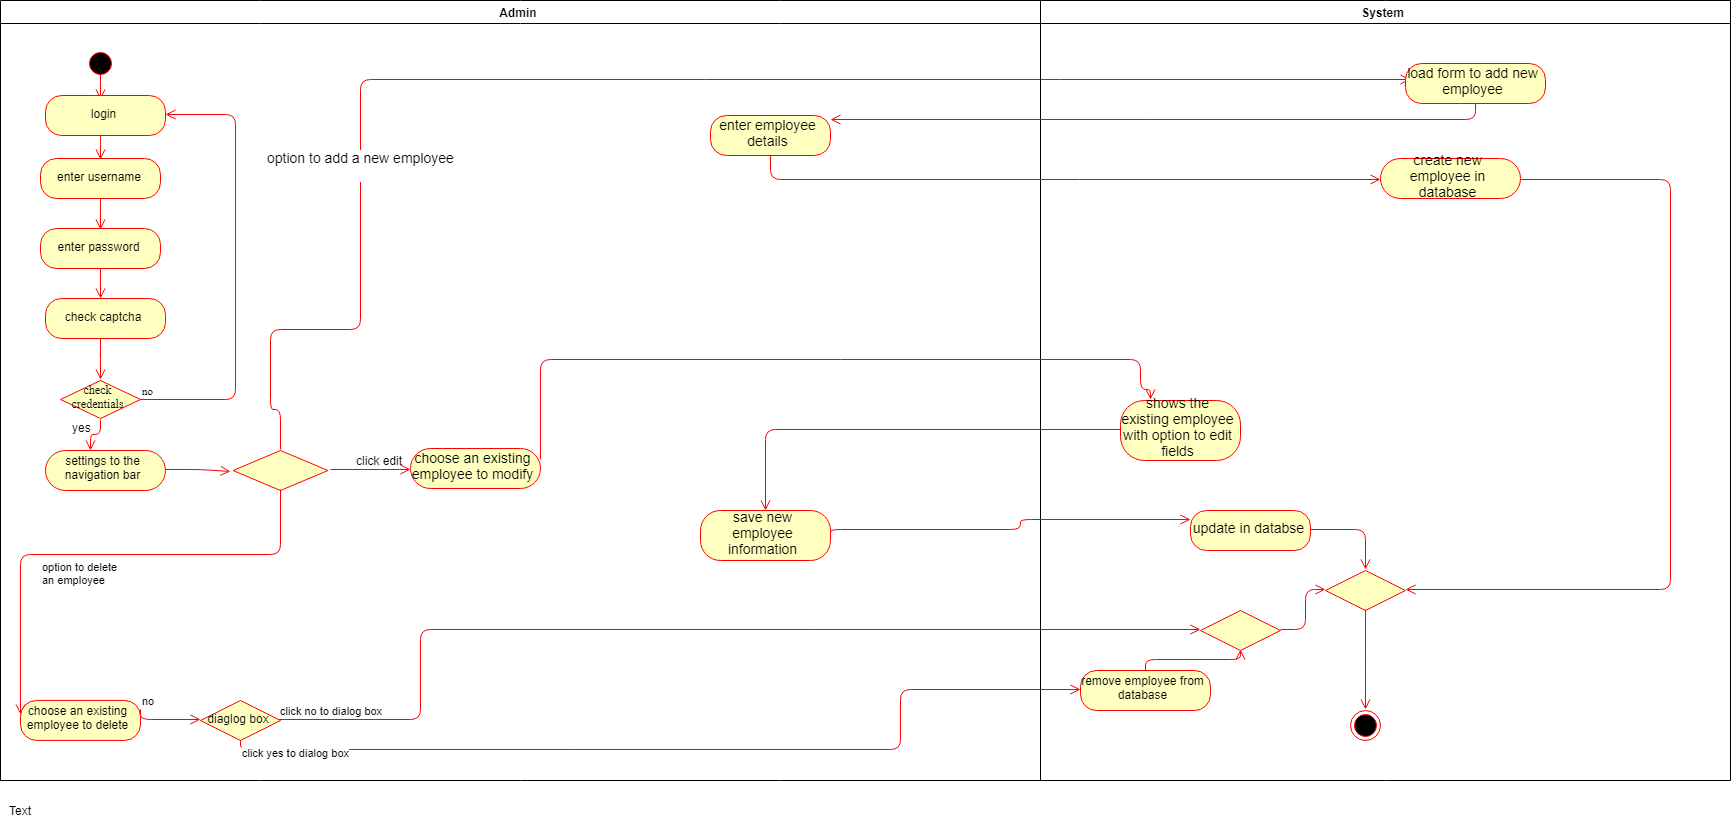

The diagram above was exported from draw.io. Its source (the exported page's mxGraphModel, read from the mxfile embedded in the PNG):
<mxGraphModel dx="4035" dy="2396" grid="1" gridSize="10" guides="1" tooltips="1" connect="1" arrows="1" fold="1" page="1" pageScale="1" pageWidth="1169" pageHeight="826" background="#ffffff" math="0" shadow="0">
  <root>
    <mxCell id="0" />
    <mxCell id="1" parent="0" />
    <mxCell id="2" value="Admin" style="swimlane;whiteSpace=wrap" parent="1" vertex="1">
      <mxGeometry x="30" y="-810" width="1040" height="780" as="geometry" />
    </mxCell>
    <mxCell id="5" value="z" style="ellipse;shape=startState;fillColor=#000000;strokeColor=#ff0000;" parent="2" vertex="1">
      <mxGeometry x="85" y="48" width="30" height="30" as="geometry" />
    </mxCell>
    <mxCell id="PS1lvd3-twot8aTohiE6-61" value="" style="edgeStyle=orthogonalEdgeStyle;html=1;verticalAlign=bottom;endArrow=open;endSize=8;strokeColor=#ff0000;fontFamily=Times New Roman;" edge="1" parent="2">
      <mxGeometry relative="1" as="geometry">
        <mxPoint x="100" y="97" as="targetPoint" />
        <mxPoint x="100" y="75.00000000000011" as="sourcePoint" />
        <Array as="points">
          <mxPoint x="100" y="97" />
          <mxPoint x="100" y="97" />
        </Array>
      </mxGeometry>
    </mxCell>
    <mxCell id="PS1lvd3-twot8aTohiE6-62" value="login" style="rounded=1;whiteSpace=wrap;html=1;arcSize=40;fontColor=#000000;fillColor=#ffffc0;strokeColor=#ff0000;" vertex="1" parent="2">
      <mxGeometry x="45" y="95" width="120" height="40" as="geometry" />
    </mxCell>
    <mxCell id="PS1lvd3-twot8aTohiE6-63" value="" style="edgeStyle=orthogonalEdgeStyle;html=1;verticalAlign=bottom;endArrow=open;endSize=8;strokeColor=#ff0000;fontFamily=Times New Roman;" edge="1" parent="2" source="PS1lvd3-twot8aTohiE6-62">
      <mxGeometry relative="1" as="geometry">
        <mxPoint x="100" y="158" as="targetPoint" />
        <Array as="points">
          <mxPoint x="100" y="138" />
          <mxPoint x="100" y="138" />
        </Array>
      </mxGeometry>
    </mxCell>
    <mxCell id="PS1lvd3-twot8aTohiE6-64" value="enter username" style="rounded=1;whiteSpace=wrap;html=1;arcSize=40;fontColor=#000000;fillColor=#ffffc0;strokeColor=#ff0000;" vertex="1" parent="2">
      <mxGeometry x="40" y="158" width="120" height="40" as="geometry" />
    </mxCell>
    <mxCell id="PS1lvd3-twot8aTohiE6-65" value="" style="edgeStyle=orthogonalEdgeStyle;html=1;verticalAlign=bottom;endArrow=open;endSize=8;strokeColor=#ff0000;fontFamily=Times New Roman;entryX=0.5;entryY=0;entryDx=0;entryDy=0;" edge="1" parent="2" source="PS1lvd3-twot8aTohiE6-64" target="PS1lvd3-twot8aTohiE6-66">
      <mxGeometry relative="1" as="geometry">
        <mxPoint x="100" y="228" as="targetPoint" />
      </mxGeometry>
    </mxCell>
    <mxCell id="PS1lvd3-twot8aTohiE6-66" value="enter password" style="rounded=1;whiteSpace=wrap;html=1;arcSize=40;fontColor=#000000;fillColor=#ffffc0;strokeColor=#ff0000;" vertex="1" parent="2">
      <mxGeometry x="40" y="228" width="120" height="40" as="geometry" />
    </mxCell>
    <mxCell id="PS1lvd3-twot8aTohiE6-67" value="" style="edgeStyle=orthogonalEdgeStyle;html=1;verticalAlign=bottom;endArrow=open;endSize=8;strokeColor=#ff0000;fontFamily=Times New Roman;" edge="1" parent="2" source="PS1lvd3-twot8aTohiE6-66">
      <mxGeometry relative="1" as="geometry">
        <mxPoint x="100" y="298" as="targetPoint" />
      </mxGeometry>
    </mxCell>
    <mxCell id="PS1lvd3-twot8aTohiE6-68" value="check captcha" style="rounded=1;whiteSpace=wrap;html=1;arcSize=40;fontColor=#000000;fillColor=#ffffc0;strokeColor=#ff0000;" vertex="1" parent="2">
      <mxGeometry x="45" y="298" width="120" height="40" as="geometry" />
    </mxCell>
    <mxCell id="PS1lvd3-twot8aTohiE6-69" value="" style="edgeStyle=orthogonalEdgeStyle;html=1;verticalAlign=bottom;endArrow=open;endSize=8;strokeColor=#ff0000;fontFamily=Times New Roman;entryX=0.5;entryY=0;entryDx=0;entryDy=0;" edge="1" parent="2" source="PS1lvd3-twot8aTohiE6-68" target="PS1lvd3-twot8aTohiE6-70">
      <mxGeometry relative="1" as="geometry">
        <mxPoint x="105" y="373" as="targetPoint" />
        <Array as="points">
          <mxPoint x="100" y="350" />
          <mxPoint x="100" y="350" />
        </Array>
      </mxGeometry>
    </mxCell>
    <mxCell id="PS1lvd3-twot8aTohiE6-70" value="check credentials" style="rhombus;whiteSpace=wrap;html=1;fillColor=#ffffc0;strokeColor=#ff0000;fontFamily=Times New Roman;fontStyle=0" vertex="1" parent="2">
      <mxGeometry x="60" y="380" width="80" height="38" as="geometry" />
    </mxCell>
    <mxCell id="PS1lvd3-twot8aTohiE6-71" value="no" style="edgeStyle=orthogonalEdgeStyle;html=1;align=left;verticalAlign=bottom;endArrow=open;endSize=8;strokeColor=#ff0000;fontFamily=Times New Roman;entryX=1;entryY=0.5;entryDx=0;entryDy=0;" edge="1" parent="2" source="PS1lvd3-twot8aTohiE6-70" target="PS1lvd3-twot8aTohiE6-62">
      <mxGeometry x="-1" relative="1" as="geometry">
        <mxPoint x="215" y="145" as="targetPoint" />
        <Array as="points">
          <mxPoint x="236" y="399" />
          <mxPoint x="236" y="115" />
        </Array>
      </mxGeometry>
    </mxCell>
    <mxCell id="PS1lvd3-twot8aTohiE6-85" value="settings to the navigation bar" style="rounded=1;whiteSpace=wrap;html=1;arcSize=50;fontColor=#000000;fillColor=#ffffc0;strokeColor=#ff0000;" vertex="1" parent="2">
      <mxGeometry x="45" y="450" width="120" height="40" as="geometry" />
    </mxCell>
    <mxCell id="PS1lvd3-twot8aTohiE6-86" value="" style="edgeStyle=orthogonalEdgeStyle;html=1;verticalAlign=bottom;endArrow=open;endSize=8;strokeColor=#ff0000;exitX=1;exitY=0.5;exitDx=0;exitDy=0;" edge="1" source="PS1lvd3-twot8aTohiE6-85" parent="2">
      <mxGeometry relative="1" as="geometry">
        <mxPoint x="230" y="471" as="targetPoint" />
        <mxPoint x="180" y="470" as="sourcePoint" />
      </mxGeometry>
    </mxCell>
    <mxCell id="PS1lvd3-twot8aTohiE6-94" value="" style="rhombus;whiteSpace=wrap;html=1;fillColor=#ffffc0;strokeColor=#ff0000;" vertex="1" parent="2">
      <mxGeometry x="232.5" y="450" width="95" height="40" as="geometry" />
    </mxCell>
    <mxCell id="PS1lvd3-twot8aTohiE6-105" value="option to delete&amp;nbsp;&lt;br&gt;an employee&lt;br&gt;" style="edgeStyle=orthogonalEdgeStyle;html=1;align=left;verticalAlign=top;endArrow=open;endSize=8;strokeColor=#ff0000;exitX=0.5;exitY=1;exitDx=0;exitDy=0;" edge="1" parent="2">
      <mxGeometry x="0.2632" relative="1" as="geometry">
        <mxPoint x="19.85714285714289" y="711.4999999999999" as="targetPoint" />
        <mxPoint x="279.5" y="490" as="sourcePoint" />
        <Array as="points">
          <mxPoint x="280" y="552" />
          <mxPoint x="20" y="552" />
        </Array>
        <mxPoint as="offset" />
      </mxGeometry>
    </mxCell>
    <mxCell id="PS1lvd3-twot8aTohiE6-106" value="choose an existing employee to delete" style="rounded=1;whiteSpace=wrap;html=1;arcSize=40;fontColor=#000000;fillColor=#ffffc0;strokeColor=#ff0000;" vertex="1" parent="2">
      <mxGeometry x="20" y="699.9286063058036" width="120" height="40" as="geometry" />
    </mxCell>
    <mxCell id="PS1lvd3-twot8aTohiE6-95" value="&lt;br&gt;&lt;br&gt;" style="edgeStyle=orthogonalEdgeStyle;html=1;align=left;verticalAlign=bottom;endArrow=open;endSize=8;strokeColor=#ff0000;exitX=0.5;exitY=0;exitDx=0;exitDy=0;" edge="1" source="PS1lvd3-twot8aTohiE6-94" parent="2">
      <mxGeometry x="-1" relative="1" as="geometry">
        <mxPoint x="1410" y="81" as="targetPoint" />
        <mxPoint x="330" y="461" as="sourcePoint" />
        <Array as="points">
          <mxPoint x="280" y="411" />
          <mxPoint x="270" y="411" />
          <mxPoint x="270" y="331" />
          <mxPoint x="360" y="331" />
          <mxPoint x="360" y="81" />
          <mxPoint x="1050" y="81" />
        </Array>
      </mxGeometry>
    </mxCell>
    <mxCell id="PS1lvd3-twot8aTohiE6-128" value="&lt;font style=&quot;font-size: 14px&quot;&gt;option to add a new employee&lt;br&gt;&lt;br&gt;&lt;/font&gt;" style="text;html=1;resizable=0;points=[];align=center;verticalAlign=middle;labelBackgroundColor=#ffffff;" vertex="1" connectable="0" parent="PS1lvd3-twot8aTohiE6-95">
      <mxGeometry x="-0.4933" y="2" relative="1" as="geometry">
        <mxPoint y="-1" as="offset" />
      </mxGeometry>
    </mxCell>
    <mxCell id="PS1lvd3-twot8aTohiE6-107" value="diaglog box" style="rhombus;whiteSpace=wrap;html=1;fillColor=#ffffc0;strokeColor=#ff0000;" vertex="1" parent="2">
      <mxGeometry x="200" y="700" width="80" height="40" as="geometry" />
    </mxCell>
    <mxCell id="PS1lvd3-twot8aTohiE6-123" value="no" style="edgeStyle=orthogonalEdgeStyle;html=1;align=left;verticalAlign=bottom;endArrow=open;endSize=8;strokeColor=#ff0000;exitX=1;exitY=0.25;exitDx=0;exitDy=0;entryX=0;entryY=0.5;entryDx=0;entryDy=0;" edge="1" parent="2" source="PS1lvd3-twot8aTohiE6-106" target="PS1lvd3-twot8aTohiE6-107">
      <mxGeometry x="-1" relative="1" as="geometry">
        <mxPoint x="220" y="700" as="targetPoint" />
        <mxPoint x="160" y="700" as="sourcePoint" />
        <Array as="points">
          <mxPoint x="140" y="720" />
        </Array>
      </mxGeometry>
    </mxCell>
    <mxCell id="PS1lvd3-twot8aTohiE6-133" value="&lt;font style=&quot;font-size: 14px&quot;&gt;enter employee details&lt;/font&gt;" style="rounded=1;whiteSpace=wrap;html=1;arcSize=40;fontColor=#000000;fillColor=#ffffc0;strokeColor=#ff0000;" vertex="1" parent="2">
      <mxGeometry x="710" y="115" width="120" height="40" as="geometry" />
    </mxCell>
    <mxCell id="PS1lvd3-twot8aTohiE6-150" value="&lt;font style=&quot;font-size: 14px&quot;&gt;choose an existing employee to modify&lt;/font&gt;" style="rounded=1;whiteSpace=wrap;html=1;arcSize=50;fontColor=#000000;fillColor=#ffffc0;strokeColor=#ff0000;" vertex="1" parent="2">
      <mxGeometry x="410" y="448" width="130" height="40" as="geometry" />
    </mxCell>
    <mxCell id="PS1lvd3-twot8aTohiE6-152" value="" style="edgeStyle=orthogonalEdgeStyle;html=1;verticalAlign=bottom;endArrow=open;endSize=8;strokeColor=#ff0000;exitX=1;exitY=0.5;exitDx=0;exitDy=0;" edge="1" parent="2" source="PS1lvd3-twot8aTohiE6-94">
      <mxGeometry relative="1" as="geometry">
        <mxPoint x="410" y="471" as="targetPoint" />
        <mxPoint x="370" y="490" as="sourcePoint" />
        <Array as="points">
          <mxPoint x="390" y="471" />
          <mxPoint x="390" y="471" />
        </Array>
      </mxGeometry>
    </mxCell>
    <mxCell id="PS1lvd3-twot8aTohiE6-179" value="yes&lt;br&gt;&lt;br&gt;&lt;br&gt;" style="text;html=1;resizable=0;points=[];autosize=1;align=left;verticalAlign=top;spacingTop=-4;" vertex="1" parent="2">
      <mxGeometry x="70" y="418" width="30" height="40" as="geometry" />
    </mxCell>
    <mxCell id="PS1lvd3-twot8aTohiE6-182" value="click edit" style="text;html=1;resizable=0;autosize=1;align=center;verticalAlign=middle;points=[];fillColor=none;strokeColor=none;rounded=0;" vertex="1" parent="2">
      <mxGeometry x="349" y="450" width="60" height="20" as="geometry" />
    </mxCell>
    <mxCell id="3" value="System" style="swimlane;whiteSpace=wrap" parent="1" vertex="1">
      <mxGeometry x="1070" y="-810" width="690" height="780" as="geometry" />
    </mxCell>
    <mxCell id="38" value="" style="ellipse;shape=endState;fillColor=#000000;strokeColor=#ff0000" parent="3" vertex="1">
      <mxGeometry x="310" y="710" width="30" height="30" as="geometry" />
    </mxCell>
    <mxCell id="PS1lvd3-twot8aTohiE6-115" value="" style="rhombus;whiteSpace=wrap;html=1;fillColor=#ffffc0;strokeColor=#ff0000;" vertex="1" parent="3">
      <mxGeometry x="285" y="570" width="80" height="40" as="geometry" />
    </mxCell>
    <mxCell id="PS1lvd3-twot8aTohiE6-117" value="&lt;br&gt;&lt;br&gt;" style="edgeStyle=orthogonalEdgeStyle;html=1;align=left;verticalAlign=top;endArrow=open;endSize=8;strokeColor=#ff0000;exitX=0.5;exitY=1;exitDx=0;exitDy=0;" edge="1" source="PS1lvd3-twot8aTohiE6-115" parent="3">
      <mxGeometry x="-0.7619" y="125" relative="1" as="geometry">
        <mxPoint x="325" y="711" as="targetPoint" />
        <Array as="points">
          <mxPoint x="325" y="660" />
          <mxPoint x="325" y="660" />
        </Array>
        <mxPoint x="-2" y="-21" as="offset" />
      </mxGeometry>
    </mxCell>
    <mxCell id="PS1lvd3-twot8aTohiE6-120" value="" style="rhombus;whiteSpace=wrap;html=1;fillColor=#ffffc0;strokeColor=#ff0000;" vertex="1" parent="3">
      <mxGeometry x="160" y="610" width="80" height="40" as="geometry" />
    </mxCell>
    <mxCell id="PS1lvd3-twot8aTohiE6-121" value="&lt;br&gt;&lt;br&gt;" style="edgeStyle=orthogonalEdgeStyle;html=1;align=left;verticalAlign=bottom;endArrow=open;endSize=8;strokeColor=#ff0000;entryX=0;entryY=0.5;entryDx=0;entryDy=0;exitX=1;exitY=0.5;exitDx=0;exitDy=0;" edge="1" source="PS1lvd3-twot8aTohiE6-120" parent="3" target="PS1lvd3-twot8aTohiE6-115">
      <mxGeometry x="-0.1505" y="53" relative="1" as="geometry">
        <mxPoint x="280" y="600" as="targetPoint" />
        <mxPoint x="130" y="690" as="sourcePoint" />
        <mxPoint as="offset" />
      </mxGeometry>
    </mxCell>
    <mxCell id="PS1lvd3-twot8aTohiE6-125" value="remove employee from database" style="rounded=1;whiteSpace=wrap;html=1;arcSize=40;fontColor=#000000;fillColor=#ffffc0;strokeColor=#ff0000;" vertex="1" parent="3">
      <mxGeometry x="40" y="670" width="130" height="40" as="geometry" />
    </mxCell>
    <mxCell id="PS1lvd3-twot8aTohiE6-126" value="" style="edgeStyle=orthogonalEdgeStyle;html=1;verticalAlign=bottom;endArrow=open;endSize=8;strokeColor=#ff0000;align=left;entryX=0.5;entryY=1;entryDx=0;entryDy=0;" edge="1" source="PS1lvd3-twot8aTohiE6-125" parent="3" target="PS1lvd3-twot8aTohiE6-120">
      <mxGeometry relative="1" as="geometry">
        <mxPoint x="195" y="800" as="targetPoint" />
      </mxGeometry>
    </mxCell>
    <mxCell id="PS1lvd3-twot8aTohiE6-131" value="&lt;font style=&quot;font-size: 14px&quot;&gt;load form to add new employee&lt;/font&gt;" style="rounded=1;whiteSpace=wrap;html=1;arcSize=40;fontColor=#000000;fillColor=#ffffc0;strokeColor=#ff0000;" vertex="1" parent="3">
      <mxGeometry x="365" y="63" width="140" height="40" as="geometry" />
    </mxCell>
    <mxCell id="PS1lvd3-twot8aTohiE6-132" value="" style="edgeStyle=orthogonalEdgeStyle;html=1;verticalAlign=bottom;endArrow=open;endSize=8;strokeColor=#ff0000;align=left;" edge="1" source="PS1lvd3-twot8aTohiE6-131" parent="3">
      <mxGeometry relative="1" as="geometry">
        <mxPoint x="-210" y="121" as="targetPoint" />
        <Array as="points">
          <mxPoint x="435" y="121" />
        </Array>
      </mxGeometry>
    </mxCell>
    <mxCell id="PS1lvd3-twot8aTohiE6-141" value="&lt;font style=&quot;font-size: 14px&quot;&gt;create new employee in database&lt;/font&gt;" style="rounded=1;whiteSpace=wrap;html=1;arcSize=50;fontColor=#000000;fillColor=#ffffc0;strokeColor=#ff0000;" vertex="1" parent="3">
      <mxGeometry x="340" y="158" width="140" height="40" as="geometry" />
    </mxCell>
    <mxCell id="PS1lvd3-twot8aTohiE6-153" value="&lt;font style=&quot;font-size: 14px&quot;&gt;shows the existing employee with option to edit fields&lt;/font&gt;" style="rounded=1;whiteSpace=wrap;html=1;arcSize=40;fontColor=#000000;fillColor=#ffffc0;strokeColor=#ff0000;" vertex="1" parent="3">
      <mxGeometry x="80" y="400" width="120" height="60" as="geometry" />
    </mxCell>
    <mxCell id="PS1lvd3-twot8aTohiE6-149" value="" style="edgeStyle=orthogonalEdgeStyle;html=1;verticalAlign=bottom;endArrow=open;endSize=8;strokeColor=#ff0000;exitX=1;exitY=0.5;exitDx=0;exitDy=0;entryX=1;entryY=0.5;entryDx=0;entryDy=0;" edge="1" parent="3" source="PS1lvd3-twot8aTohiE6-141" target="PS1lvd3-twot8aTohiE6-115">
      <mxGeometry relative="1" as="geometry">
        <mxPoint x="630" y="610" as="targetPoint" />
        <mxPoint x="470" y="300" as="sourcePoint" />
        <Array as="points">
          <mxPoint x="480" y="179" />
          <mxPoint x="630" y="179" />
          <mxPoint x="630" y="589" />
        </Array>
      </mxGeometry>
    </mxCell>
    <mxCell id="PS1lvd3-twot8aTohiE6-89" value="" style="edgeStyle=orthogonalEdgeStyle;html=1;verticalAlign=bottom;endArrow=open;endSize=8;strokeColor=#ff0000;exitX=0.5;exitY=1;exitDx=0;exitDy=0;" edge="1" parent="1" source="PS1lvd3-twot8aTohiE6-70">
      <mxGeometry relative="1" as="geometry">
        <mxPoint x="120" y="-360" as="targetPoint" />
        <mxPoint x="120" y="-370" as="sourcePoint" />
      </mxGeometry>
    </mxCell>
    <mxCell id="PS1lvd3-twot8aTohiE6-108" value="click no to dialog box" style="edgeStyle=orthogonalEdgeStyle;html=1;align=left;verticalAlign=bottom;endArrow=open;endSize=8;strokeColor=#ff0000;entryX=0;entryY=0.5;entryDx=0;entryDy=0;" edge="1" source="PS1lvd3-twot8aTohiE6-107" parent="1" target="PS1lvd3-twot8aTohiE6-120">
      <mxGeometry x="-1" relative="1" as="geometry">
        <mxPoint x="450" y="-120" as="targetPoint" />
        <Array as="points">
          <mxPoint x="450" y="-90" />
          <mxPoint x="450" y="-180" />
        </Array>
      </mxGeometry>
    </mxCell>
    <mxCell id="PS1lvd3-twot8aTohiE6-109" value="click yes to dialog box" style="edgeStyle=orthogonalEdgeStyle;html=1;align=left;verticalAlign=top;endArrow=open;endSize=8;strokeColor=#ff0000;entryX=0;entryY=0.5;entryDx=0;entryDy=0;" edge="1" source="PS1lvd3-twot8aTohiE6-107" parent="1" target="PS1lvd3-twot8aTohiE6-125">
      <mxGeometry x="-1" relative="1" as="geometry">
        <mxPoint x="930" y="-100" as="targetPoint" />
        <Array as="points">
          <mxPoint x="270" y="-59" />
          <mxPoint x="930" y="-59" />
          <mxPoint x="930" y="-119" />
        </Array>
      </mxGeometry>
    </mxCell>
    <mxCell id="PS1lvd3-twot8aTohiE6-156" value="" style="edgeStyle=orthogonalEdgeStyle;html=1;verticalAlign=bottom;endArrow=open;endSize=8;strokeColor=#ff0000;exitX=1;exitY=0.25;exitDx=0;exitDy=0;entryX=0.25;entryY=0;entryDx=0;entryDy=0;" edge="1" parent="1" source="PS1lvd3-twot8aTohiE6-150" target="PS1lvd3-twot8aTohiE6-153">
      <mxGeometry relative="1" as="geometry">
        <mxPoint x="1170" y="-429" as="targetPoint" />
        <mxPoint x="367" y="-329" as="sourcePoint" />
        <Array as="points">
          <mxPoint x="570" y="-449" />
          <mxPoint x="1170" y="-449" />
          <mxPoint x="1170" y="-419" />
          <mxPoint x="1180" y="-419" />
        </Array>
      </mxGeometry>
    </mxCell>
    <mxCell id="PS1lvd3-twot8aTohiE6-157" value="&lt;font style=&quot;font-size: 14px&quot;&gt;save new employee information&lt;/font&gt;" style="rounded=1;whiteSpace=wrap;html=1;arcSize=40;fontColor=#000000;fillColor=#ffffc0;strokeColor=#ff0000;" vertex="1" parent="1">
      <mxGeometry x="730" y="-300" width="130" height="50" as="geometry" />
    </mxCell>
    <mxCell id="PS1lvd3-twot8aTohiE6-154" value="" style="edgeStyle=orthogonalEdgeStyle;html=1;verticalAlign=bottom;endArrow=open;endSize=8;strokeColor=#ff0000;align=left;" edge="1" source="PS1lvd3-twot8aTohiE6-153" parent="1" target="PS1lvd3-twot8aTohiE6-157">
      <mxGeometry relative="1" as="geometry">
        <mxPoint x="810" y="-320" as="targetPoint" />
      </mxGeometry>
    </mxCell>
    <mxCell id="PS1lvd3-twot8aTohiE6-163" value="" style="edgeStyle=orthogonalEdgeStyle;orthogonalLoop=1;jettySize=auto;html=1;endArrow=open;endSize=8;strokeColor=#ff0000;align=left;entryX=0.5;entryY=0;entryDx=0;entryDy=0;" edge="1" parent="1" source="PS1lvd3-twot8aTohiE6-160" target="PS1lvd3-twot8aTohiE6-115">
      <mxGeometry relative="1" as="geometry">
        <mxPoint x="1420" y="-280" as="targetPoint" />
      </mxGeometry>
    </mxCell>
    <mxCell id="PS1lvd3-twot8aTohiE6-160" value="&lt;font style=&quot;font-size: 14px&quot;&gt;update in databse&lt;/font&gt;" style="rounded=1;whiteSpace=wrap;html=1;arcSize=40;fontColor=#000000;fillColor=#ffffc0;strokeColor=#ff0000;" vertex="1" parent="1">
      <mxGeometry x="1220" y="-300" width="120" height="40" as="geometry" />
    </mxCell>
    <mxCell id="PS1lvd3-twot8aTohiE6-161" value="" style="edgeStyle=orthogonalEdgeStyle;html=1;verticalAlign=bottom;endArrow=open;endSize=8;strokeColor=#ff0000;entryX=0;entryY=0.25;entryDx=0;entryDy=0;exitX=1;exitY=0.5;exitDx=0;exitDy=0;" edge="1" parent="1" source="PS1lvd3-twot8aTohiE6-157" target="PS1lvd3-twot8aTohiE6-160">
      <mxGeometry relative="1" as="geometry">
        <mxPoint x="580" y="-279" as="targetPoint" />
        <mxPoint x="1050" y="-239" as="sourcePoint" />
        <Array as="points">
          <mxPoint x="1050" y="-279" />
          <mxPoint x="1050" y="-289" />
        </Array>
      </mxGeometry>
    </mxCell>
    <mxCell id="PS1lvd3-twot8aTohiE6-134" value="" style="edgeStyle=orthogonalEdgeStyle;html=1;verticalAlign=bottom;endArrow=open;endSize=8;strokeColor=#ff0000;align=left;fontStyle=4;entryX=0;entryY=0.5;entryDx=0;entryDy=0;" edge="1" source="PS1lvd3-twot8aTohiE6-133" parent="1" target="PS1lvd3-twot8aTohiE6-141">
      <mxGeometry relative="1" as="geometry">
        <mxPoint x="1100" y="-580" as="targetPoint" />
        <Array as="points">
          <mxPoint x="800" y="-631" />
        </Array>
      </mxGeometry>
    </mxCell>
    <mxCell id="PS1lvd3-twot8aTohiE6-173" value="Text" style="text;html=1;resizable=0;autosize=1;align=center;verticalAlign=middle;points=[];fillColor=none;strokeColor=none;rounded=0;" vertex="1" parent="1">
      <mxGeometry x="30" y="-10" width="40" height="20" as="geometry" />
    </mxCell>
  </root>
</mxGraphModel>